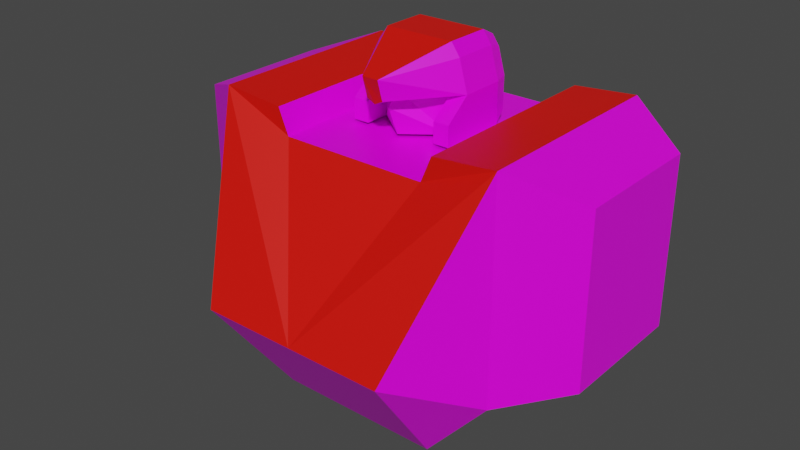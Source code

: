 # Source: mech_body5.blend  (saved by Blender 3.3.6; exported with 4.5.12 LTS)
import bpy
from mathutils import Matrix  # noqa: F401  (used for matrix-valued properties, if any)

bpy.ops.wm.read_factory_settings(use_empty=True)
scene = bpy.context.scene
scene.name = 'Scene'

# ---- collections
col_body5 = bpy.data.collections.new('body5'); scene.collection.children.link(col_body5)

# ---- images (referenced by path relative to the original .blend; pixels are not part of the script)
import os
ASSET_DIR = os.environ.get("B2B_ASSET_DIR", "")  # directory of the original .blend (textures are referenced by path, not embedded)
HERE = os.path.dirname(os.path.abspath(__file__))  # packed textures are extracted next to this script under _unpacked/

def load_image(name, relpath, width, height, colorspace="sRGB"):
    """Load a texture the original file referenced (path relative to the .blend, or extracted next to this script)."""
    p = next((c for c in (os.path.join(HERE, relpath), os.path.join(ASSET_DIR, relpath)) if relpath and os.path.exists(c)), "")
    if p:
        img = bpy.data.images.load(p, check_existing=True)
        img.name = name
    else:  # same state as the original file: an image datablock whose file is absent (Cycles renders it pink)
        img = bpy.data.images.new(name, width, height)
        img.source = "FILE"
        img.filepath = "//" + (relpath or name)
    img.colorspace_settings.name = colorspace
    return img
img_tex_body05_png = load_image('tex_body05.png', 'tex_body05.png', 1024, 1024, 'sRGB')

# ---- materials (node trees are filled in below, after node groups)
mat_mat_body = bpy.data.materials.new('mat_body')
mat_mat_body.alpha_threshold = 0.0
mat_mat_body.use_backface_culling = True
mat_mat_body.use_transparent_shadow = False
mat_mat_body.line_color = (0.0, 0.0, 0.0, 1.0)
mat_mat_team = bpy.data.materials.new('mat_team')
mat_mat_team.use_backface_culling = True
mat_mat_team.use_transparent_shadow = False

# ---- material node trees
mat_mat_body.use_nodes = True; mat_mat_body.node_tree.nodes.clear()
_N = mat_mat_body.node_tree.nodes; _L = mat_mat_body.node_tree.links
n0 = _N.new('ShaderNodeOutputMaterial'); n0.name = 'Material Output'; n0.location = (300, 300)
n1 = _N.new('ShaderNodeBsdfPrincipled'); n1.name = 'Principled BSDF'; n1.location = (10, 300)
n1.distribution = 'GGX'
n1.subsurface_method = 'BURLEY'
n1.inputs[2].default_value = 0.4
n1.inputs[3].default_value = 1.45
n1.inputs[27].default_value = (0.0, 0.0, 0.0, 1.0)
n1.inputs[28].default_value = 1.0
n2 = _N.new('ShaderNodeTexImage'); n2.name = 'Image Texture.001'; n2.location = (-254, 300)
n2.image = img_tex_body05_png
n2.interpolation = 'Closest'
_L.new(n1.outputs[0], n0.inputs[0])
_L.new(n2.outputs[0], n1.inputs[0])
n0.is_active_output = True
mat_mat_team.use_nodes = True; mat_mat_team.node_tree.nodes.clear()
_N = mat_mat_team.node_tree.nodes; _L = mat_mat_team.node_tree.links
n0 = _N.new('ShaderNodeBsdfPrincipled'); n0.name = 'Principled BSDF'; n0.location = (10, 300)
n0.distribution = 'GGX'
n0.subsurface_method = 'BURLEY'
n0.inputs[0].default_value = (0.8, 0.004458, 0.0, 1.0)
n0.inputs[3].default_value = 1.45
n0.inputs[27].default_value = (0.0, 0.0, 0.0, 1.0)
n0.inputs[28].default_value = 1.0
n1 = _N.new('ShaderNodeOutputMaterial'); n1.name = 'Material Output'; n1.location = (300, 300)
_L.new(n0.outputs[0], n1.inputs[0])
n1.is_active_output = True

# ---- world
world_world = bpy.data.worlds.new('World'); scene.world = world_world
world_world.use_nodes = True; world_world.node_tree.nodes.clear()
_N = world_world.node_tree.nodes; _L = world_world.node_tree.links
n0 = _N.new('ShaderNodeOutputWorld'); n0.name = 'World Output'; n0.location = (300, 300)
n1 = _N.new('ShaderNodeBackground'); n1.name = 'Background'; n1.location = (10, 300)
n1.inputs[0].default_value = (0.05088, 0.05088, 0.05088, 1.0)
_L.new(n1.outputs[0], n0.inputs[0])
n0.is_active_output = True
world_world.color = (0.05088, 0.05088, 0.05088)
world_world.use_sun_shadow = False
world_world.sun_shadow_jitter_overblur = 0.0

# ---- meshes
me_body = bpy.data.meshes.new('body')
me_body.from_pydata([(0.3501, -0.2, 0.1833), (0.3501, -0.2, 0.7033), (0.3501, 0.3, 0.1833), (0.3501, 0.3, 0.7033), (0.2301, -0.4, 0.2833), (0.5023, -0.11, 0.2433), (0.2, -0.2, 0.01), (0.2, 0.3, 0.01), (0.5023, -0.11, 0.6433), (0.5023, 0.21, 0.2433), (0.5023, 0.21, 0.6433), (0.1252, 0.01, 0.7326), (0.1042, 0.01, 0.8061), (0.02, -0.1282, 0.7326), (0.02, -0.1422, 0.7816), (0.08321, 0.01, 0.8355), (0.1252, 0.1168, 0.7326), (0.1042, 0.1168, 0.8061), (0.08321, 0.1168, 0.8355), (0.08261, 0.1518, 0.8178), (0.09941, 0.1518, 0.7943), (0.1162, 0.1518, 0.7355), (0.1252, 0.01, 0.637), (0.1252, 0.1168, 0.637), (0.1162, 0.1518, 0.6576), (0.0874, 0.01, 0.7326), (0.0874, 0.01, 0.637), (0.0874, -0.05, 0.637), (0.1252, -0.05, 0.637), (0.0874, -0.05, 0.6848), (0.1252, -0.05, 0.6848), (0.1751, -0.2, 0.6305), (0.1751, 0.3, 0.6305), (0.2, -0.2, 0.69), (0.2, 0.3, 0.69), (-0.3501, -0.2, 0.1833), (-0.3501, -0.2, 0.7033), (-0.3501, 0.3, 0.1833), (-0.3501, 0.3, 0.7033), (-0.2301, -0.4, 0.2833), (-0.5023, -0.11, 0.2433), (0.0, -0.2, 0.6305), (0.0, -0.4, 0.2833), (-0.2, -0.2, 0.01), (-0.2, 0.3, 0.01), (-0.5023, -0.11, 0.6433), (-0.5023, 0.21, 0.2433), (-0.5023, 0.21, 0.6433), (-0.1252, 0.01, 0.7326), (-0.1042, 0.01, 0.8061), (0.0, -0.1282, 0.7228), (-0.02, -0.1282, 0.7326), (-0.02, -0.1422, 0.7816), (-0.08321, 0.01, 0.8355), (-0.1252, 0.1168, 0.7326), (-0.1042, 0.1168, 0.8061), (-0.08321, 0.1168, 0.8355), (-0.08261, 0.1518, 0.8178), (-0.09941, 0.1518, 0.7943), (-0.1162, 0.1518, 0.7355), (0.0, -0.05823, 0.7325), (0.0, -0.05823, 0.637), (-0.1252, 0.01, 0.637), (-0.1252, 0.1168, 0.637), (-0.1162, 0.1518, 0.6576), (0.0, -0.08623, 0.7027), (-0.0874, 0.01, 0.7326), (-0.0874, 0.01, 0.637), (-0.0874, -0.05, 0.637), (-0.1252, -0.05, 0.637), (-0.0874, -0.05, 0.6848), (-0.1252, -0.05, 0.6848), (-0.1751, -0.2, 0.6305), (-0.1751, 0.3, 0.6305), (-0.2, -0.2, 0.69), (-0.2, 0.3, 0.69)], [], [(1, 4, 0), (6, 43, 44, 7), (2, 9, 5, 0), (0, 6, 7, 2), (41, 42, 4, 1, 33, 31), (2, 37, 38, 75, 73, 32, 34, 3), (1, 3, 34, 33), (43, 6, 4, 42, 39), (52, 14, 15, 53), (4, 6, 0), (5, 9, 10, 8), (3, 10, 9, 2), (0, 5, 8, 1), (1, 8, 10, 3), (12, 15, 14), (11, 12, 14, 13), (60, 25, 11, 13), (63, 64, 24, 23), (15, 12, 17, 18), (30, 11, 25, 29), (14, 52, 51, 50, 13), (12, 11, 16, 17), (19, 57, 56, 18), (18, 17, 20, 19), (18, 56, 53, 15), (16, 23, 24, 21), (24, 64, 59, 58, 57, 19, 20, 21), (60, 13, 50), (67, 61, 65), (16, 11, 22, 23), (17, 16, 21, 20), (22, 11, 30, 28), (71, 69, 68, 70), (25, 26, 27, 29), (67, 65, 60, 66), (34, 32, 31, 33), (36, 35, 39), (37, 35, 40, 46), (35, 37, 44, 43), (41, 72, 74, 36, 39, 42), (36, 74, 75, 38), (39, 35, 43), (40, 45, 47, 46), (38, 37, 46, 47), (35, 36, 45, 40), (36, 38, 47, 45), (49, 52, 53), (48, 51, 52, 49), (60, 51, 48, 66), (53, 56, 55, 49), (49, 55, 54, 48), (56, 57, 58, 55), (54, 59, 64, 63), (71, 70, 66, 48), (60, 50, 51), (26, 65, 61), (54, 63, 62, 48), (55, 58, 59, 54), (62, 69, 71, 48), (30, 29, 27, 28), (66, 70, 68, 67), (73, 72, 41, 31, 32), (26, 25, 60, 65), (75, 74, 72, 73), (37, 2, 7, 44)])
me_body.polygons.foreach_set('material_index', [0, 0, 0, 0, 1, 0, 1, 0, 1, 0, 0, 0, 0, 0, 0, 0, 0, 0, 0, 0, 1, 0, 1, 0, 1, 0, 1, 0, 0, 0, 0, 0, 0, 0, 0, 0, 0, 0, 0, 1, 1, 0, 0, 0, 0, 0, 0, 0, 0, 0, 0, 0, 0, 0, 0, 0, 0, 0, 0, 0, 0, 0, 0, 0, 0])
_uv = me_body.uv_layers.new(name='UVMap')
_uv.uv.foreach_set('vector', [0.02084, 0.4391, 0.2019, 0.3566, 0.2611, 0.4462, 0.7525, 0.5513, 0.9269, 0.5513, 0.9269, 0.7694, 0.7525, 0.7694, 0.6986, 0.395, 0.7378, 0.3237, 0.8774, 0.3237, 0.9166, 0.395, 0.9166, 0.395, 0.9166, 0.495, 0.6986, 0.495, 0.6986, 0.395, 0.03641, 0.2696, 0.205, 0.2696, 0.2019, 0.3566, 0.02084, 0.4391, 0.01213, 0.3664, 0.03792, 0.3485, 0.5987, 0.08925, 0.5987, 0.3946, 0.3719, 0.3946, 0.3778, 0.3292, 0.4037, 0.3183, 0.4037, 0.1656, 0.3778, 0.1547, 0.3719, 0.08925, 0.9166, 0.07785, 0.6986, 0.07785, 0.6986, 0.01213, 0.9166, 0.01213, 0.3477, 0.1718, 0.3477, 0.3674, 0.2019, 0.3566, 0.205, 0.2696, 0.2019, 0.1826, 0.03863, 0.857, 0.03863, 0.8395, 0.1091, 0.812, 0.1091, 0.8845, 0.2019, 0.3566, 0.3477, 0.3674, 0.2611, 0.4462, 0.8774, 0.3237, 0.7378, 0.3237, 0.7378, 0.1492, 0.8774, 0.1492, 0.3719, 0.08925, 0.3981, 0.01213, 0.5726, 0.01213, 0.5987, 0.08925, 0.2611, 0.4462, 0.231, 0.5271, 0.04616, 0.5216, 0.02084, 0.4391, 0.9166, 0.07785, 0.8774, 0.1492, 0.7378, 0.1492, 0.6986, 0.07785, 0.5013, 0.8694, 0.4858, 0.8689, 0.4938, 0.7936, 0.5346, 0.8682, 0.5013, 0.8694, 0.4938, 0.7936, 0.5165, 0.7938, 0.6317, 0.8473, 0.6626, 0.8844, 0.6631, 0.9009, 0.6014, 0.857, 0.2603, 0.9029, 0.2426, 0.8989, 0.2426, 0.7976, 0.2603, 0.7936, 0.4858, 0.8689, 0.5013, 0.8694, 0.5021, 0.9149, 0.4862, 0.9155, 0.3201, 0.9766, 0.3465, 0.9497, 0.3316, 0.9363, 0.3103, 0.9631, 0.03863, 0.8395, 0.03863, 0.857, 0.0164, 0.857, 0.01213, 0.8482, 0.0164, 0.8395, 0.5013, 0.8694, 0.5346, 0.8682, 0.5349, 0.9147, 0.5021, 0.9149, 0.1727, 0.8122, 0.1727, 0.8843, 0.1556, 0.8845, 0.1556, 0.812, 0.4862, 0.9155, 0.5021, 0.9149, 0.5062, 0.9307, 0.4933, 0.9315, 0.1556, 0.812, 0.1556, 0.8845, 0.1091, 0.8845, 0.1091, 0.812, 0.5349, 0.9147, 0.5766, 0.9151, 0.5673, 0.9309, 0.5331, 0.9303, 0.2426, 0.7976, 0.2426, 0.8989, 0.2086, 0.8989, 0.183, 0.8916, 0.1727, 0.8843, 0.1727, 0.8122, 0.183, 0.8049, 0.2086, 0.7976, 0.6317, 0.8473, 0.6014, 0.857, 0.6008, 0.8473, 0.2847, 0.8413, 0.2846, 0.8908, 0.3101, 0.8908, 0.5349, 0.9147, 0.5346, 0.8682, 0.5766, 0.8682, 0.5766, 0.9151, 0.5021, 0.9149, 0.5349, 0.9147, 0.5331, 0.9303, 0.5062, 0.9307, 0.5766, 0.8682, 0.5346, 0.8682, 0.5556, 0.8418, 0.5766, 0.8418, 0.3201, 0.8049, 0.2986, 0.7936, 0.2905, 0.8116, 0.3103, 0.8184, 0.3316, 0.9363, 0.2847, 0.9402, 0.2905, 0.9699, 0.3103, 0.9631, 0.2847, 0.8413, 0.3101, 0.8908, 0.324, 0.8908, 0.3316, 0.8452, 0.5193, 0.5513, 0.5474, 0.5513, 0.5474, 0.7694, 0.5193, 0.7694, 0.02084, 0.1001, 0.2611, 0.09301, 0.2019, 0.1826, 0.395, 0.5513, 0.395, 0.7694, 0.3237, 0.7301, 0.3237, 0.5906, 0.395, 0.7694, 0.395, 0.5513, 0.495, 0.5513, 0.495, 0.7694, 0.03641, 0.2696, 0.03792, 0.1907, 0.01213, 0.1728, 0.02084, 0.1001, 0.2019, 0.1826, 0.205, 0.2696, 0.07785, 0.7694, 0.01213, 0.7694, 0.01213, 0.5513, 0.07785, 0.5513, 0.2019, 0.1826, 0.2611, 0.09301, 0.3477, 0.1718, 0.3237, 0.7301, 0.1492, 0.7301, 0.1492, 0.5906, 0.3237, 0.5906, 0.3719, 0.3946, 0.5987, 0.3946, 0.5726, 0.4718, 0.3981, 0.4718, 0.2611, 0.09301, 0.02084, 0.1001, 0.04616, 0.01756, 0.231, 0.01213, 0.07785, 0.7694, 0.07785, 0.5513, 0.1492, 0.5906, 0.1492, 0.7301, 0.3863, 0.8558, 0.3788, 0.9315, 0.3707, 0.8562, 0.4195, 0.857, 0.4015, 0.9313, 0.3788, 0.9315, 0.3863, 0.8558, 0.6317, 0.8473, 0.6014, 0.8376, 0.6631, 0.7936, 0.6626, 0.8101, 0.3707, 0.8562, 0.3711, 0.8097, 0.387, 0.8102, 0.3863, 0.8558, 0.3863, 0.8558, 0.387, 0.8102, 0.4199, 0.8104, 0.4195, 0.857, 0.3711, 0.8097, 0.3782, 0.7936, 0.3911, 0.7945, 0.387, 0.8102, 0.4199, 0.8104, 0.418, 0.7948, 0.4522, 0.7942, 0.4615, 0.8101, 0.3201, 0.8049, 0.3103, 0.8184, 0.3316, 0.8452, 0.3465, 0.8318, 0.6317, 0.8473, 0.6008, 0.8473, 0.6014, 0.8376, 0.2847, 0.9402, 0.3101, 0.8908, 0.2846, 0.8908, 0.4199, 0.8104, 0.4615, 0.8101, 0.4615, 0.857, 0.4195, 0.857, 0.387, 0.8102, 0.3911, 0.7945, 0.418, 0.7948, 0.4199, 0.8104, 0.4615, 0.857, 0.4615, 0.8834, 0.4405, 0.8834, 0.4195, 0.857, 0.3201, 0.9766, 0.3103, 0.9631, 0.2905, 0.9699, 0.2986, 0.9879, 0.3316, 0.8452, 0.3103, 0.8184, 0.2905, 0.8116, 0.2847, 0.8413, 0.7001, 0.5513, 0.7001, 0.7694, 0.6237, 0.7694, 0.5474, 0.7694, 0.5474, 0.5513, 0.2847, 0.9402, 0.3316, 0.9363, 0.324, 0.8908, 0.3101, 0.8908, 0.7282, 0.5513, 0.7282, 0.7694, 0.7001, 0.7694, 0.7001, 0.5513, 0.5987, 0.3946, 0.5987, 0.08925, 0.6743, 0.1547, 0.6743, 0.3292])
me_body.materials.append(mat_mat_body)
me_body.materials.append(mat_mat_team)
me_body.use_remesh_fix_poles = True
me_body.use_remesh_preserve_attributes = False
me_body.use_mirror_vertex_groups = False
me_body.use_paint_bone_selection = False
me_body.use_paint_mask = True
me_body.update()
arm_armature_001 = bpy.data.armatures.new('Armature.001')  # bones are not reproduced

# ---- objects
ob_body = bpy.data.objects.new('body', me_body)
ob_armature = bpy.data.objects.new('Armature', arm_armature_001)

# ---- transforms, parenting, visibility, modifiers, constraints
ob_body.parent = ob_armature
ob_body.location = (0.0, 0.0, 0.0)
ob_body.lineart.crease_threshold = 0.0
_vg = ob_body.vertex_groups.new(name='body')
_vg.add([0, 1, 2, 3, 4, 5, 6, 7, 8, 9, 10, 31, 32, 33, 34, 35, 36, 37, 38, 39, 40, 41, 42, 43, 44, 45, 46, 47, 72, 73, 74, 75], 1.0, 'REPLACE')
_vg = ob_body.vertex_groups.new(name='head')
_vg.add([11, 12, 13, 14, 15, 16, 17, 18, 19, 20, 21, 22, 23, 24, 25, 26, 27, 28, 29, 30, 48, 49, 50, 51, 52, 53, 54, 55, 56, 57, 58, 59, 60, 61, 62, 63, 64, 65, 66, 67, 68, 69, 70, 71], 1.0, 'REPLACE')
_vg = ob_body.vertex_groups.new(name='arm.l')
_vg = ob_body.vertex_groups.new(name='arm.r')
_vg = ob_body.vertex_groups.new(name='pack')
_m = ob_body.modifiers.new('Armature', 'ARMATURE')
_m.object = ob_armature
ob_armature.location = (0.0, 0.0, 0.0)
ob_armature.show_in_front = True
ob_armature.lineart.crease_threshold = 0.0

# ---- collection membership
col_body5.objects.link(ob_body)
col_body5.objects.link(ob_armature)

# ---- scene / render settings (as saved in the file)
scene.frame_start = 1; scene.frame_end = 30; scene.frame_set(1)
scene.render.engine = 'BLENDER_EEVEE_NEXT'
scene.render.fps = 30
scene.cycles.use_denoising = False
scene.cycles.samples = 128
scene.cycles.sampling_pattern = 'TABULATED_SOBOL'
scene.cycles.use_adaptive_sampling = False
scene.cycles.use_light_tree = False
scene.view_settings.view_transform = 'Filmic'
bpy.context.view_layer.update()

# ---- added for rendering (the .blend has no active camera and no usable light): camera, sun
cam_auto = bpy.data.cameras.new('AutoCamera')
cam_auto.lens = 50.0
cam_auto.sensor_width = 36.0
cam_auto.clip_end = 1000.0
ob_auto_camera = bpy.data.objects.new('AutoCamera', cam_auto)
scene.collection.objects.link(ob_auto_camera)
ob_auto_camera.location = (1.36631, -1.68957, 1.51579)
ob_auto_camera.rotation_euler = (1.09748, -7.21219e-08, 0.694738)
scene.camera = ob_auto_camera
light_auto_sun = bpy.data.lights.new('AutoSun', 'SUN')
light_auto_sun.energy = 3.0
light_auto_sun.angle = 0.0523599
ob_auto_sun = bpy.data.objects.new('AutoSun', light_auto_sun)
scene.collection.objects.link(ob_auto_sun)
ob_auto_sun.rotation_euler = (0.872665, 0.174533, 0.523599)
bpy.context.view_layer.update()
